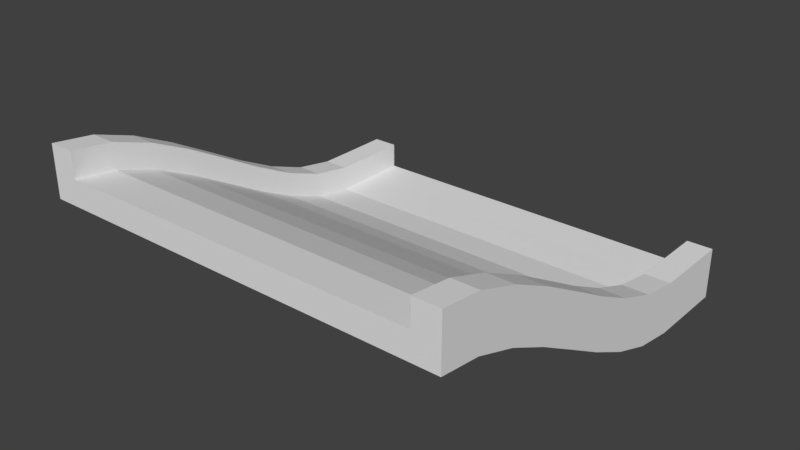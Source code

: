 # Source: Park5.blend  (saved by Blender 2.79.0; exported with 4.5.12 LTS)
import bpy
from mathutils import Matrix  # noqa: F401  (used for matrix-valued properties, if any)

bpy.ops.wm.read_factory_settings(use_empty=True)
scene = bpy.context.scene
scene.name = 'Scene'

# ---- collections
col_collection_1 = bpy.data.collections.new('Collection 1'); scene.collection.children.link(col_collection_1)

# ---- world
world_world = bpy.data.worlds.new('World'); scene.world = world_world
world_world.color = (0.05088, 0.05088, 0.05088)
world_world.use_sun_shadow = False
world_world.sun_shadow_jitter_overblur = 0.0
world_world.cycles.sampling_method = 'MANUAL'

# ---- meshes
me_plane = bpy.data.meshes.new('Plane')
me_plane.from_pydata([(8.0, 8.0, 0.0), (8.0, -8.0, 6.0), (-8.0, 8.0, 1.0), (-8.0, -8.0, 6.0), (8.0, -8.0, 5.0), (7.0, -8.0, 5.0), (8.0, 8.0, 2.0), (7.0, -8.0, 7.0), (-8.0, 8.0, 0.0), (-8.0, -8.0, 5.0), (-7.0, 8.0, 0.0), (8.0, 8.0, 1.0), (-7.0, 8.0, 1.0), (7.0, 8.0, 0.0), (-7.0, -8.0, 5.0), (-7.0, -8.0, 6.0), (-7.0, 8.0, 2.0), (-8.0, 8.0, 2.0), (-8.0, -8.0, 7.0), (-7.0, -8.0, 7.0), (8.0, -8.0, 7.0), (7.0, 8.0, 2.0), (7.0, -8.0, 6.0), (7.0, 8.0, 1.0), (8.0, -6.4, 4.794), (8.0, -4.8, 4.248), (8.0, -3.2, 3.468), (8.0, -1.6, 2.564), (8.0, 0.0, 1.651), (8.0, 1.6, 0.8461), (8.0, 3.2, 0.2615), (8.0, 4.8, 0.004553), (8.0, 6.4, 0.0), (-8.0, 6.4, 1.0), (-8.0, 4.8, 1.007), (-8.0, 3.2, 1.282), (-8.0, 1.6, 1.877), (-8.0, 0.0, 2.685), (-8.0, -1.6, 3.589), (-8.0, -3.2, 4.475), (-8.0, -4.8, 5.248), (-8.0, -6.4, 5.794), (-8.0, 6.4, 0.0), (-8.0, 4.8, 0.004553), (-8.0, 3.2, 0.2615), (-8.0, 1.6, 0.8461), (-8.0, 0.0, 1.651), (-8.0, -1.6, 2.564), (-8.0, -3.2, 3.468), (-8.0, -4.8, 4.248), (-8.0, -6.4, 4.794), (7.0, 6.4, 0.0), (7.0, 4.8, 0.004553), (7.0, 3.2, 0.2615), (7.0, 1.6, 0.8461), (7.0, 0.0, 1.651), (7.0, -1.6, 2.564), (7.0, -3.2, 3.468), (7.0, -4.8, 4.248), (7.0, -6.4, 4.794), (-7.0, 6.4, 0.0), (-7.0, 4.8, 0.004553), (-7.0, 3.2, 0.2615), (-7.0, 1.6, 0.8461), (-7.0, 0.0, 1.651), (-7.0, -1.6, 2.564), (-7.0, -3.2, 3.468), (-7.0, -4.8, 4.248), (-7.0, -6.4, 4.794), (-7.0, -6.4, 5.794), (-7.0, -4.8, 5.248), (-7.0, -3.2, 4.475), (-7.0, -1.6, 3.589), (-7.0, 0.0, 2.685), (-7.0, 1.6, 1.877), (-7.0, 3.2, 1.282), (-7.0, 4.8, 1.007), (-7.0, 6.4, 1.0), (-8.0, 6.4, 2.0), (-8.0, 4.8, 2.008), (-8.0, 3.2, 2.287), (-8.0, 1.6, 2.882), (-8.0, 0.0, 3.685), (-8.0, -1.6, 4.589), (-8.0, -3.2, 5.475), (-8.0, -4.8, 6.248), (-8.0, -6.4, 6.794), (-7.0, -6.4, 6.794), (-7.0, -4.8, 6.248), (-7.0, -3.2, 5.475), (-7.0, -1.6, 4.589), (-7.0, 0.0, 3.685), (-7.0, 1.6, 2.882), (-7.0, 3.2, 2.287), (-7.0, 4.8, 2.008), (-7.0, 6.4, 2.0), (7.0, -6.4, 5.794), (7.0, -4.8, 5.248), (7.0, -3.2, 4.475), (7.0, -1.6, 3.589), (7.0, 0.0, 2.685), (7.0, 1.6, 1.877), (7.0, 3.2, 1.282), (7.0, 4.8, 1.007), (7.0, 6.4, 1.0), (8.0, -6.4, 5.794), (8.0, -4.8, 5.248), (8.0, -3.2, 4.475), (8.0, -1.6, 3.589), (8.0, 0.0, 2.685), (8.0, 1.6, 1.877), (8.0, 3.2, 1.282), (8.0, 4.8, 1.007), (8.0, 6.4, 1.0), (8.0, -6.4, 6.794), (8.0, -4.8, 6.248), (8.0, -3.2, 5.475), (8.0, -1.6, 4.589), (8.0, 0.0, 3.685), (8.0, 1.6, 2.882), (8.0, 3.2, 2.287), (8.0, 4.8, 2.008), (8.0, 6.4, 2.0), (7.0, -6.4, 6.794), (7.0, -4.8, 6.248), (7.0, -3.2, 5.475), (7.0, -1.6, 4.589), (7.0, 0.0, 3.685), (7.0, 1.6, 2.882), (7.0, 3.2, 2.287), (7.0, 4.8, 2.008), (7.0, 6.4, 2.0)], [], [(51, 13, 0, 32), (113, 11, 6, 122), (32, 0, 11, 113), (50, 9, 3, 41), (10, 8, 2, 12), (5, 4, 1, 22), (14, 5, 22, 15), (0, 13, 23, 11), (60, 10, 13, 51), (12, 2, 17, 16), (9, 14, 15, 3), (3, 15, 19, 18), (41, 3, 18, 86), (131, 122, 6, 21), (11, 23, 21, 6), (22, 1, 20, 7), (96, 22, 7, 123), (77, 104, 23, 12), (42, 8, 10, 60), (13, 10, 12, 23), (78, 95, 16, 17), (77, 12, 16, 95), (15, 69, 87, 19), (69, 70, 88, 87), (70, 71, 89, 88), (71, 72, 90, 89), (72, 73, 91, 90), (73, 74, 92, 91), (74, 75, 93, 92), (75, 76, 94, 93), (76, 77, 95, 94), (18, 19, 87, 86), (86, 87, 88, 85), (85, 88, 89, 84), (84, 89, 90, 83), (83, 90, 91, 82), (82, 91, 92, 81), (81, 92, 93, 80), (80, 93, 94, 79), (79, 94, 95, 78), (9, 50, 68, 14), (50, 49, 67, 68), (49, 48, 66, 67), (48, 47, 65, 66), (47, 46, 64, 65), (46, 45, 63, 64), (45, 44, 62, 63), (44, 43, 61, 62), (43, 42, 60, 61), (15, 22, 96, 69), (69, 96, 97, 70), (70, 97, 98, 71), (71, 98, 99, 72), (72, 99, 100, 73), (73, 100, 101, 74), (74, 101, 102, 75), (75, 102, 103, 76), (76, 103, 104, 77), (23, 104, 131, 21), (104, 103, 130, 131), (103, 102, 129, 130), (102, 101, 128, 129), (101, 100, 127, 128), (100, 99, 126, 127), (99, 98, 125, 126), (98, 97, 124, 125), (97, 96, 123, 124), (7, 20, 114, 123), (123, 114, 115, 124), (124, 115, 116, 125), (125, 116, 117, 126), (126, 117, 118, 127), (127, 118, 119, 128), (128, 119, 120, 129), (129, 120, 121, 130), (130, 121, 122, 131), (2, 33, 78, 17), (33, 34, 79, 78), (34, 35, 80, 79), (35, 36, 81, 80), (36, 37, 82, 81), (37, 38, 83, 82), (38, 39, 84, 83), (39, 40, 85, 84), (40, 41, 86, 85), (14, 68, 59, 5), (68, 67, 58, 59), (67, 66, 57, 58), (66, 65, 56, 57), (65, 64, 55, 56), (64, 63, 54, 55), (63, 62, 53, 54), (62, 61, 52, 53), (61, 60, 51, 52), (8, 42, 33, 2), (42, 43, 34, 33), (43, 44, 35, 34), (44, 45, 36, 35), (45, 46, 37, 36), (46, 47, 38, 37), (47, 48, 39, 38), (48, 49, 40, 39), (49, 50, 41, 40), (4, 24, 105, 1), (24, 25, 106, 105), (25, 26, 107, 106), (26, 27, 108, 107), (27, 28, 109, 108), (28, 29, 110, 109), (29, 30, 111, 110), (30, 31, 112, 111), (31, 32, 113, 112), (1, 105, 114, 20), (105, 106, 115, 114), (106, 107, 116, 115), (107, 108, 117, 116), (108, 109, 118, 117), (109, 110, 119, 118), (110, 111, 120, 119), (111, 112, 121, 120), (112, 113, 122, 121), (5, 59, 24, 4), (59, 58, 25, 24), (58, 57, 26, 25), (57, 56, 27, 26), (56, 55, 28, 27), (55, 54, 29, 28), (54, 53, 30, 29), (53, 52, 31, 30), (52, 51, 32, 31)])
_uv = me_plane.uv_layers.new(name='UVMap')
_uv.uv.foreach_set('vector', [0.4213, 0.8401, 0.4658, 0.8401, 0.4658, 0.8678, 0.4213, 0.8678, 0.4213, 0.8956, 0.4658, 0.8956, 0.4658, 0.9233, 0.4213, 0.9233, 0.4213, 0.8678, 0.4658, 0.8678, 0.4658, 0.8956, 0.4213, 0.8956, 0.068, 0.7912, 0.02358, 0.7912, 0.02358, 0.7634, 0.068, 0.7634, 0.4678, 0.8189, 0.4678, 0.7912, 0.4366, 0.7912, 0.4366, 0.8189, 0.02156, 0.8401, 0.02156, 0.8678, 0.05581, 0.8678, 0.05581, 0.8401, 0.5, 0.5312, 0.5, 0.9688, 0.5312, 0.9688, 0.5312, 0.5312, 0.4658, 0.8678, 0.4658, 0.8401, 0.4346, 0.8401, 0.4346, 0.8678, 0.95, 0.5312, 1.0, 0.5312, 1.0, 0.9688, 0.95, 0.9688, 0.4366, 0.8189, 0.4366, 0.7912, 0.4047, 0.7912, 0.4047, 0.8189, 0.02358, 0.7912, 0.02358, 0.8189, 0.05782, 0.8189, 0.05782, 0.7912, 0.05782, 0.7912, 0.05782, 0.8189, 0.09305, 0.8189, 0.09305, 0.7912, 0.068, 0.7634, 0.02358, 0.7634, 0.02358, 0.7356, 0.068, 0.7356, 0.4213, 0.9511, 0.4213, 0.9233, 0.4658, 0.9233, 0.4658, 0.9511, 0.4346, 0.8678, 0.4346, 0.8401, 0.4027, 0.8401, 0.4027, 0.8678, 0.05581, 0.8401, 0.05581, 0.8678, 0.09104, 0.8678, 0.09104, 0.8401, 0.06598, 0.9789, 0.02156, 0.9789, 0.02156, 0.9511, 0.06598, 0.9511, 0.95, 0.9688, 0.95, 0.5312, 1.0, 0.5312, 1.0, 0.9688, 0.4234, 0.7912, 0.4678, 0.7912, 0.4678, 0.8189, 0.4234, 0.8189, 1.0, 0.9688, 1.0, 0.5312, 0.9688, 0.5312, 0.9688, 0.9688, 0.4234, 0.7356, 0.4234, 0.7079, 0.4678, 0.7079, 0.4678, 0.7356, 0.4234, 0.6801, 0.4678, 0.6801, 0.4678, 0.7079, 0.4234, 0.7079, 0.02358, 0.6801, 0.068, 0.6801, 0.068, 0.7079, 0.02358, 0.7079, 0.068, 0.6801, 0.1124, 0.6801, 0.1124, 0.7079, 0.068, 0.7079, 0.1124, 0.6801, 0.1568, 0.6801, 0.1568, 0.7079, 0.1124, 0.7079, 0.1568, 0.6801, 0.2013, 0.6801, 0.2013, 0.7079, 0.1568, 0.7079, 0.2013, 0.6801, 0.2457, 0.6801, 0.2457, 0.7079, 0.2013, 0.7079, 0.2457, 0.6801, 0.2901, 0.6801, 0.2901, 0.7079, 0.2457, 0.7079, 0.2901, 0.6801, 0.3345, 0.6801, 0.3345, 0.7079, 0.2901, 0.7079, 0.3345, 0.6801, 0.3789, 0.6801, 0.3789, 0.7079, 0.3345, 0.7079, 0.3789, 0.6801, 0.4234, 0.6801, 0.4234, 0.7079, 0.3789, 0.7079, 0.02358, 0.7356, 0.02358, 0.7079, 0.068, 0.7079, 0.068, 0.7356, 0.068, 0.7356, 0.068, 0.7079, 0.1124, 0.7079, 0.1124, 0.7356, 0.1124, 0.7356, 0.1124, 0.7079, 0.1568, 0.7079, 0.1568, 0.7356, 0.1568, 0.7356, 0.1568, 0.7079, 0.2013, 0.7079, 0.2013, 0.7356, 0.2013, 0.7356, 0.2013, 0.7079, 0.2457, 0.7079, 0.2457, 0.7356, 0.2457, 0.7356, 0.2457, 0.7079, 0.2901, 0.7079, 0.2901, 0.7356, 0.2901, 0.7356, 0.2901, 0.7079, 0.3345, 0.7079, 0.3345, 0.7356, 0.3345, 0.7356, 0.3345, 0.7079, 0.3789, 0.7079, 0.3789, 0.7356, 0.3789, 0.7356, 0.3789, 0.7079, 0.4234, 0.7079, 0.4234, 0.7356, 0.02358, 0.7912, 0.068, 0.7912, 0.068, 0.8189, 0.02358, 0.8189, 0.068, 0.7912, 0.1124, 0.7912, 0.1124, 0.8189, 0.068, 0.8189, 0.1124, 0.7912, 0.1568, 0.7912, 0.1568, 0.8189, 0.1124, 0.8189, 0.1568, 0.7912, 0.2013, 0.7912, 0.2013, 0.8189, 0.1568, 0.8189, 0.2013, 0.7912, 0.2457, 0.7912, 0.2457, 0.8189, 0.2013, 0.8189, 0.2457, 0.7912, 0.2901, 0.7912, 0.2901, 0.8189, 0.2457, 0.8189, 0.2901, 0.7912, 0.3345, 0.7912, 0.3345, 0.8189, 0.2901, 0.8189, 0.3345, 0.7912, 0.3789, 0.7912, 0.3789, 0.8189, 0.3345, 0.8189, 0.3789, 0.7912, 0.4234, 0.7912, 0.4234, 0.8189, 0.3789, 0.8189, 0.5, 0.9688, 0.5, 0.5312, 0.55, 0.5312, 0.55, 0.9688, 0.55, 0.9688, 0.55, 0.5312, 0.6, 0.5312, 0.6, 0.9688, 0.6, 0.9688, 0.6, 0.5312, 0.65, 0.5312, 0.65, 0.9688, 0.65, 0.9688, 0.65, 0.5312, 0.7, 0.5312, 0.7, 0.9688, 0.7, 0.9688, 0.7, 0.5312, 0.75, 0.5312, 0.75, 0.9688, 0.75, 0.9688, 0.75, 0.5312, 0.8, 0.5312, 0.8, 0.9688, 0.8, 0.9688, 0.8, 0.5312, 0.85, 0.5312, 0.85, 0.9688, 0.85, 0.9688, 0.85, 0.5312, 0.9, 0.5312, 0.9, 0.9688, 0.9, 0.9688, 0.9, 0.5312, 0.95, 0.5312, 0.95, 0.9688, 0.4658, 0.9789, 0.4213, 0.9789, 0.4213, 0.9511, 0.4658, 0.9511, 0.4213, 0.9789, 0.3769, 0.9789, 0.3769, 0.9511, 0.4213, 0.9511, 0.3769, 0.9789, 0.3325, 0.9789, 0.3325, 0.9511, 0.3769, 0.9511, 0.3325, 0.9789, 0.2881, 0.9789, 0.2881, 0.9511, 0.3325, 0.9511, 0.2881, 0.9789, 0.2437, 0.9789, 0.2437, 0.9511, 0.2881, 0.9511, 0.2437, 0.9789, 0.1992, 0.9789, 0.1992, 0.9511, 0.2437, 0.9511, 0.1992, 0.9789, 0.1548, 0.9789, 0.1548, 0.9511, 0.1992, 0.9511, 0.1548, 0.9789, 0.1104, 0.9789, 0.1104, 0.9511, 0.1548, 0.9511, 0.1104, 0.9789, 0.06598, 0.9789, 0.06598, 0.9511, 0.1104, 0.9511, 0.02156, 0.9511, 0.02156, 0.9233, 0.06598, 0.9233, 0.06598, 0.9511, 0.06598, 0.9511, 0.06598, 0.9233, 0.1104, 0.9233, 0.1104, 0.9511, 0.1104, 0.9511, 0.1104, 0.9233, 0.1548, 0.9233, 0.1548, 0.9511, 0.1548, 0.9511, 0.1548, 0.9233, 0.1992, 0.9233, 0.1992, 0.9511, 0.1992, 0.9511, 0.1992, 0.9233, 0.2437, 0.9233, 0.2437, 0.9511, 0.2437, 0.9511, 0.2437, 0.9233, 0.2881, 0.9233, 0.2881, 0.9511, 0.2881, 0.9511, 0.2881, 0.9233, 0.3325, 0.9233, 0.3325, 0.9511, 0.3325, 0.9511, 0.3325, 0.9233, 0.3769, 0.9233, 0.3769, 0.9511, 0.3769, 0.9511, 0.3769, 0.9233, 0.4213, 0.9233, 0.4213, 0.9511, 0.4678, 0.7634, 0.4234, 0.7634, 0.4234, 0.7356, 0.4678, 0.7356, 0.4234, 0.7634, 0.3789, 0.7634, 0.3789, 0.7356, 0.4234, 0.7356, 0.3789, 0.7634, 0.3345, 0.7634, 0.3345, 0.7356, 0.3789, 0.7356, 0.3345, 0.7634, 0.2901, 0.7634, 0.2901, 0.7356, 0.3345, 0.7356, 0.2901, 0.7634, 0.2457, 0.7634, 0.2457, 0.7356, 0.2901, 0.7356, 0.2457, 0.7634, 0.2013, 0.7634, 0.2013, 0.7356, 0.2457, 0.7356, 0.2013, 0.7634, 0.1568, 0.7634, 0.1568, 0.7356, 0.2013, 0.7356, 0.1568, 0.7634, 0.1124, 0.7634, 0.1124, 0.7356, 0.1568, 0.7356, 0.1124, 0.7634, 0.068, 0.7634, 0.068, 0.7356, 0.1124, 0.7356, 0.5, 0.5312, 0.55, 0.5312, 0.55, 0.9688, 0.5, 0.9688, 0.55, 0.5312, 0.6, 0.5312, 0.6, 0.9688, 0.55, 0.9688, 0.6, 0.5312, 0.65, 0.5312, 0.65, 0.9688, 0.6, 0.9688, 0.65, 0.5312, 0.7, 0.5312, 0.7, 0.9688, 0.65, 0.9688, 0.7, 0.5312, 0.75, 0.5312, 0.75, 0.9688, 0.7, 0.9688, 0.75, 0.5312, 0.8, 0.5312, 0.8, 0.9688, 0.75, 0.9688, 0.8, 0.5312, 0.85, 0.5312, 0.85, 0.9688, 0.8, 0.9688, 0.85, 0.5312, 0.9, 0.5312, 0.9, 0.9688, 0.85, 0.9688, 0.9, 0.5312, 0.95, 0.5312, 0.95, 0.9688, 0.9, 0.9688, 0.4678, 0.7912, 0.4234, 0.7912, 0.4234, 0.7634, 0.4678, 0.7634, 0.4234, 0.7912, 0.3789, 0.7912, 0.3789, 0.7634, 0.4234, 0.7634, 0.3789, 0.7912, 0.3345, 0.7912, 0.3345, 0.7634, 0.3789, 0.7634, 0.3345, 0.7912, 0.2901, 0.7912, 0.2901, 0.7634, 0.3345, 0.7634, 0.2901, 0.7912, 0.2457, 0.7912, 0.2457, 0.7634, 0.2901, 0.7634, 0.2457, 0.7912, 0.2013, 0.7912, 0.2013, 0.7634, 0.2457, 0.7634, 0.2013, 0.7912, 0.1568, 0.7912, 0.1568, 0.7634, 0.2013, 0.7634, 0.1568, 0.7912, 0.1124, 0.7912, 0.1124, 0.7634, 0.1568, 0.7634, 0.1124, 0.7912, 0.068, 0.7912, 0.068, 0.7634, 0.1124, 0.7634, 0.02156, 0.8678, 0.06598, 0.8678, 0.06598, 0.8956, 0.02156, 0.8956, 0.06598, 0.8678, 0.1104, 0.8678, 0.1104, 0.8956, 0.06598, 0.8956, 0.1104, 0.8678, 0.1548, 0.8678, 0.1548, 0.8956, 0.1104, 0.8956, 0.1548, 0.8678, 0.1992, 0.8678, 0.1992, 0.8956, 0.1548, 0.8956, 0.1992, 0.8678, 0.2437, 0.8678, 0.2437, 0.8956, 0.1992, 0.8956, 0.2437, 0.8678, 0.2881, 0.8678, 0.2881, 0.8956, 0.2437, 0.8956, 0.2881, 0.8678, 0.3325, 0.8678, 0.3325, 0.8956, 0.2881, 0.8956, 0.3325, 0.8678, 0.3769, 0.8678, 0.3769, 0.8956, 0.3325, 0.8956, 0.3769, 0.8678, 0.4213, 0.8678, 0.4213, 0.8956, 0.3769, 0.8956, 0.02156, 0.8956, 0.06598, 0.8956, 0.06598, 0.9233, 0.02156, 0.9233, 0.06598, 0.8956, 0.1104, 0.8956, 0.1104, 0.9233, 0.06598, 0.9233, 0.1104, 0.8956, 0.1548, 0.8956, 0.1548, 0.9233, 0.1104, 0.9233, 0.1548, 0.8956, 0.1992, 0.8956, 0.1992, 0.9233, 0.1548, 0.9233, 0.1992, 0.8956, 0.2437, 0.8956, 0.2437, 0.9233, 0.1992, 0.9233, 0.2437, 0.8956, 0.2881, 0.8956, 0.2881, 0.9233, 0.2437, 0.9233, 0.2881, 0.8956, 0.3325, 0.8956, 0.3325, 0.9233, 0.2881, 0.9233, 0.3325, 0.8956, 0.3769, 0.8956, 0.3769, 0.9233, 0.3325, 0.9233, 0.3769, 0.8956, 0.4213, 0.8956, 0.4213, 0.9233, 0.3769, 0.9233, 0.02156, 0.8401, 0.06598, 0.8401, 0.06598, 0.8678, 0.02156, 0.8678, 0.06598, 0.8401, 0.1104, 0.8401, 0.1104, 0.8678, 0.06598, 0.8678, 0.1104, 0.8401, 0.1548, 0.8401, 0.1548, 0.8678, 0.1104, 0.8678, 0.1548, 0.8401, 0.1992, 0.8401, 0.1992, 0.8678, 0.1548, 0.8678, 0.1992, 0.8401, 0.2437, 0.8401, 0.2437, 0.8678, 0.1992, 0.8678, 0.2437, 0.8401, 0.2881, 0.8401, 0.2881, 0.8678, 0.2437, 0.8678, 0.2881, 0.8401, 0.3325, 0.8401, 0.3325, 0.8678, 0.2881, 0.8678, 0.3325, 0.8401, 0.3769, 0.8401, 0.3769, 0.8678, 0.3325, 0.8678, 0.3769, 0.8401, 0.4213, 0.8401, 0.4213, 0.8678, 0.3769, 0.8678])
me_plane.use_remesh_preserve_volume = False
me_plane.use_remesh_preserve_attributes = False
me_plane.use_mirror_vertex_groups = False
me_plane.update()

# ---- objects
ob_plane = bpy.data.objects.new('Plane', me_plane)

# ---- transforms, parenting, visibility, modifiers, constraints
ob_plane.location = (0.0, 0.0, 0.0)
ob_plane.lineart.crease_threshold = 0.0

# ---- collection membership
col_collection_1.objects.link(ob_plane)

# ---- scene / render settings (as saved in the file)
scene.frame_start = 1; scene.frame_end = 250; scene.frame_set(1)
scene.render.engine = 'BLENDER_EEVEE_NEXT'
scene.render.resolution_percentage = 50
scene.render.dither_intensity = 0.0
scene.cycles.use_denoising = False
scene.cycles.samples = 128
scene.cycles.sampling_pattern = 'TABULATED_SOBOL'
scene.cycles.use_adaptive_sampling = False
scene.cycles.use_light_tree = False
scene.cycles.blur_glossy = 0.0
scene.cycles.sample_clamp_indirect = 0.0
scene.view_settings.view_transform = 'Standard'
bpy.context.view_layer.update()

# ---- added for rendering (the .blend has no active camera and no usable light): camera, sun
cam_auto = bpy.data.cameras.new('AutoCamera')
cam_auto.lens = 50.0
cam_auto.sensor_width = 36.0
cam_auto.clip_end = 1000.0
ob_auto_camera = bpy.data.objects.new('AutoCamera', cam_auto)
scene.collection.objects.link(ob_auto_camera)
ob_auto_camera.location = (21.9144, -26.2972, 21.0315)
ob_auto_camera.rotation_euler = (1.09748, -7.21219e-08, 0.694738)
scene.camera = ob_auto_camera
light_auto_sun = bpy.data.lights.new('AutoSun', 'SUN')
light_auto_sun.energy = 3.0
light_auto_sun.angle = 0.0523599
ob_auto_sun = bpy.data.objects.new('AutoSun', light_auto_sun)
scene.collection.objects.link(ob_auto_sun)
ob_auto_sun.rotation_euler = (0.872665, 0.174533, 0.523599)
bpy.context.view_layer.update()
